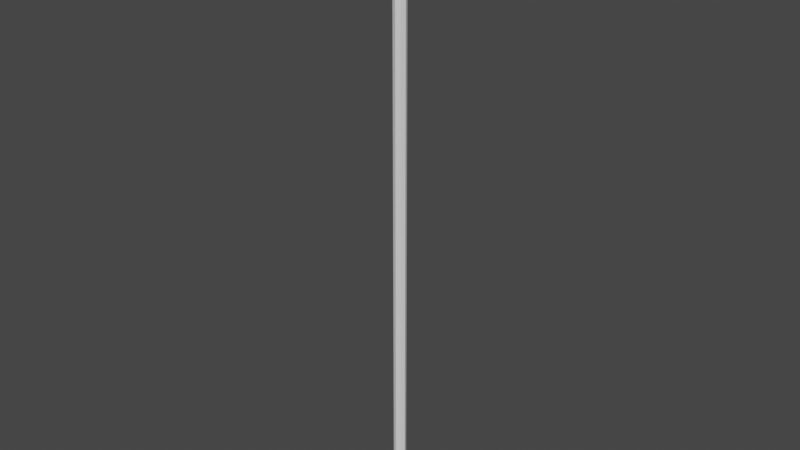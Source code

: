 # Source: rope.blend  (saved by Blender 2.81.16; exported with 4.5.12 LTS)
import bpy
from mathutils import Matrix  # noqa: F401  (used for matrix-valued properties, if any)

bpy.ops.wm.read_factory_settings(use_empty=True)
scene = bpy.context.scene
scene.name = 'Scene'

# ---- collections
col_collection = bpy.data.collections.new('Collection'); scene.collection.children.link(col_collection)

# ---- world
world_world = bpy.data.worlds.new('World'); scene.world = world_world
world_world.use_nodes = True; world_world.node_tree.nodes.clear()
_N = world_world.node_tree.nodes; _L = world_world.node_tree.links
n0 = _N.new('ShaderNodeOutputWorld'); n0.name = 'World Output'; n0.location = (300, 300)
n1 = _N.new('ShaderNodeBackground'); n1.name = 'Background'; n1.location = (10, 300)
n1.inputs[0].default_value = (0.05088, 0.05088, 0.05088, 1.0)
_L.new(n1.outputs[0], n0.inputs[0])
n0.is_active_output = True
world_world.color = (0.05088, 0.05088, 0.05088)
world_world.use_sun_shadow = False
world_world.sun_shadow_jitter_overblur = 0.0

# ---- meshes
me_cylinder_001 = bpy.data.meshes.new('Cylinder.001')
me_cylinder_001.from_pydata([(0.0, 0.01, 0.0), (0.0, 0.01, 1.0), (0.007071, 0.007071, 0.0), (0.007071, 0.007071, 1.0), (0.01, -4.371e-10, 0.0), (0.01, -4.371e-10, 1.0), (0.007071, -0.007071, 0.0), (0.007071, -0.007071, 1.0), (-8.742e-10, -0.01, 0.0), (-8.742e-10, -0.01, 1.0), (-0.007071, -0.007071, 0.0), (-0.007071, -0.007071, 1.0), (-0.01, 1.192e-10, 0.0), (-0.01, 1.192e-10, 1.0), (-0.007071, 0.007071, 0.0), (-0.007071, 0.007071, 1.0)], [], [(0, 1, 3, 2), (2, 3, 5, 4), (4, 5, 7, 6), (6, 7, 9, 8), (8, 9, 11, 10), (10, 11, 13, 12), (3, 1, 15, 13, 11, 9, 7, 5), (12, 13, 15, 14), (14, 15, 1, 0), (0, 2, 4, 6, 8, 10, 12, 14)])
_uv = me_cylinder_001.uv_layers.new(name='UVMap')
_uv.uv.foreach_set('vector', [1.0, 0.5, 1.0, 1.0, 0.875, 1.0, 0.875, 0.5, 0.875, 0.5, 0.875, 1.0, 0.75, 1.0, 0.75, 0.5, 0.75, 0.5, 0.75, 1.0, 0.625, 1.0, 0.625, 0.5, 0.625, 0.5, 0.625, 1.0, 0.5, 1.0, 0.5, 0.5, 0.5, 0.5, 0.5, 1.0, 0.375, 1.0, 0.375, 0.5, 0.375, 0.5, 0.375, 1.0, 0.25, 1.0, 0.25, 0.5, 0.4197, 0.4197, 0.25, 0.49, 0.08029, 0.4197, 0.01, 0.25, 0.08029, 0.08029, 0.25, 0.01, 0.4197, 0.08029, 0.49, 0.25, 0.25, 0.5, 0.25, 1.0, 0.125, 1.0, 0.125, 0.5, 0.125, 0.5, 0.125, 1.0, 0.0, 1.0, 0.0, 0.5, 0.75, 0.49, 0.9197, 0.4197, 0.99, 0.25, 0.9197, 0.08029, 0.75, 0.01, 0.5803, 0.08029, 0.51, 0.25, 0.5803, 0.4197])
me_cylinder_001.use_remesh_fix_poles = True
me_cylinder_001.use_remesh_preserve_attributes = False
me_cylinder_001.use_mirror_vertex_groups = False
me_cylinder_001.update()

# ---- objects
ob_cylinder = bpy.data.objects.new('Cylinder', me_cylinder_001)

# ---- transforms, parenting, visibility, modifiers, constraints
ob_cylinder.location = (0.0, 0.0, 0.0)
ob_cylinder.lineart.crease_threshold = 0.0

# ---- collection membership
col_collection.objects.link(ob_cylinder)

# ---- scene / render settings (as saved in the file)
scene.frame_start = 1; scene.frame_end = 250; scene.frame_set(1)
scene.render.engine = 'BLENDER_EEVEE_NEXT'
scene.cycles.use_denoising = False
scene.cycles.samples = 128
scene.cycles.sampling_pattern = 'TABULATED_SOBOL'
scene.cycles.use_adaptive_sampling = False
scene.cycles.use_light_tree = False
scene.view_settings.view_transform = 'Filmic'
bpy.context.view_layer.update()

# ---- added for rendering (the .blend has no active camera and no usable light): camera, sun
cam_auto = bpy.data.cameras.new('AutoCamera')
cam_auto.lens = 50.0
cam_auto.sensor_width = 36.0
cam_auto.clip_end = 1000.0
ob_auto_camera = bpy.data.objects.new('AutoCamera', cam_auto)
scene.collection.objects.link(ob_auto_camera)
ob_auto_camera.location = (0.925595, -1.11071, 1.24048)
ob_auto_camera.rotation_euler = (1.09748, -7.21219e-08, 0.694738)
scene.camera = ob_auto_camera
light_auto_sun = bpy.data.lights.new('AutoSun', 'SUN')
light_auto_sun.energy = 3.0
light_auto_sun.angle = 0.0523599
ob_auto_sun = bpy.data.objects.new('AutoSun', light_auto_sun)
scene.collection.objects.link(ob_auto_sun)
ob_auto_sun.rotation_euler = (0.872665, 0.174533, 0.523599)
bpy.context.view_layer.update()
